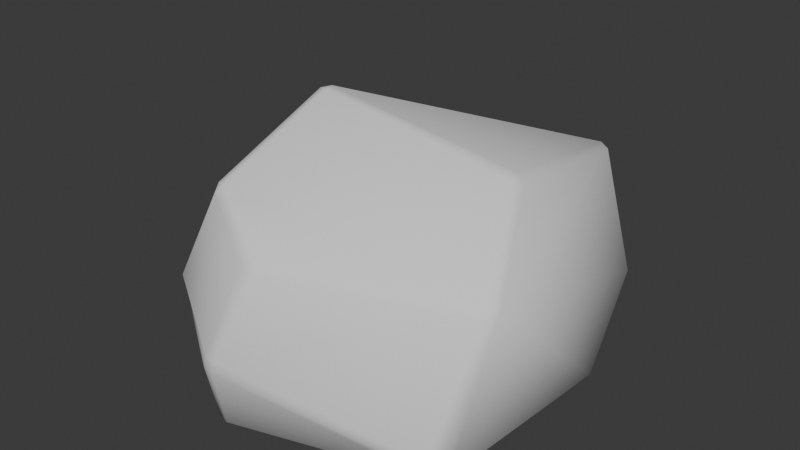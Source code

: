 # Source: enemy_golem.blend  (saved by Blender 4.0.36; exported with 4.5.12 LTS)
import bpy
from mathutils import Matrix  # noqa: F401  (used for matrix-valued properties, if any)

bpy.ops.wm.read_factory_settings(use_empty=True)
scene = bpy.context.scene
scene.name = 'Scene'

# ---- collections
col_collection = bpy.data.collections.new('Collection'); scene.collection.children.link(col_collection)

# ---- node groups
ng_auto_smooth = bpy.data.node_groups.new('Auto Smooth', 'GeometryNodeTree')
_s = ng_auto_smooth.interface.new_socket(name='Geometry', in_out='OUTPUT', socket_type='NodeSocketGeometry')
_s = ng_auto_smooth.interface.new_socket(name='Geometry', in_out='INPUT', socket_type='NodeSocketGeometry')
_s = ng_auto_smooth.interface.new_socket(name='Angle', in_out='INPUT', socket_type='NodeSocketFloat')
_s.subtype = 'ANGLE'
_s.min_value = 0.0
_s.max_value = 3.142
ng_auto_smooth.is_modifier = True
_N = ng_auto_smooth.nodes; _L = ng_auto_smooth.links
n0 = _N.new('NodeGroupOutput'); n0.name = 'Group Output'; n0.location = (480, -100)
n1 = _N.new('NodeGroupInput'); n1.name = 'Group Input'; n1.location = (-420, -300)
n2 = _N.new('NodeGroupInput'); n2.name = 'Group Input.001'; n2.location = (-60, -100)
n3 = _N.new('GeometryNodeSetShadeSmooth'); n3.name = 'Set Shade Smooth'; n3.location = (120, -100)
n3.domain = 'EDGE'
n4 = _N.new('GeometryNodeSetShadeSmooth'); n4.name = 'Set Shade Smooth.001'; n4.location = (300, -100)
n5 = _N.new('GeometryNodeInputMeshEdgeAngle'); n5.name = 'Edge Angle'; n5.location = (-420, -220)
n6 = _N.new('GeometryNodeInputEdgeSmooth'); n6.name = 'Is Edge Smooth'; n6.location = (-60, -160)
n7 = _N.new('GeometryNodeInputShadeSmooth'); n7.name = 'Is Face Smooth'; n7.location = (-240, -340)
n8 = _N.new('FunctionNodeBooleanMath'); n8.name = 'Boolean Math'; n8.location = (-60, -220)
n9 = _N.new('FunctionNodeCompare'); n9.name = 'Compare'; n9.location = (-240, -180)
n9.operation = 'LESS_EQUAL'
_L.new(n5.outputs[0], n9.inputs[0])
_L.new(n4.outputs[0], n0.inputs[0])
_L.new(n1.outputs[1], n9.inputs[1])
_L.new(n9.outputs[0], n8.inputs[0])
_L.new(n7.outputs[0], n8.inputs[1])
_L.new(n2.outputs[0], n3.inputs[0])
_L.new(n6.outputs[0], n3.inputs[1])
_L.new(n3.outputs[0], n4.inputs[0])
_L.new(n8.outputs[0], n3.inputs[2])
n0.is_active_output = True

# ---- world
world_world = bpy.data.worlds.new('World'); scene.world = world_world
world_world.use_nodes = True; world_world.node_tree.nodes.clear()
_N = world_world.node_tree.nodes; _L = world_world.node_tree.links
n0 = _N.new('ShaderNodeOutputWorld'); n0.name = 'World Output'; n0.location = (300, 300)
n1 = _N.new('ShaderNodeBackground'); n1.name = 'Background'; n1.location = (10, 300)
n1.inputs[0].default_value = (0.05088, 0.05088, 0.05088, 1.0)
_L.new(n1.outputs[0], n0.inputs[0])
n0.is_active_output = True
world_world.color = (0.05088, 0.05088, 0.05088)
world_world.use_sun_shadow = False
world_world.sun_shadow_jitter_overblur = 0.0

# ---- meshes
me_sphere_cell_048 = bpy.data.meshes.new('Sphere_cell.048')
me_sphere_cell_048.from_pydata([(0.6001, 0.1198, 1.018), (-0.03366, -0.6571, 0.7535), (0.8314, -0.3464, 0.7463), (0.4419, 1.043, 0.8225), (-0.8171, -0.3576, 0.3075), (-0.8904, 0.4457, 0.1833), (-0.7115, 0.7273, 0.8001), (-0.8177, 0.8022, 0.3392), (-0.7159, -0.1897, 0.01206), (-0.8168, 0.3026, 0.04094), (-0.203, -0.7026, -0.0008785), (0.6912, -0.4264, 0.003208), (0.7615, 0.498, -0.001625), (-0.4938, 0.7057, 0.03129), (-0.1558, -0.8006, 0.3517), (0.7172, -0.5434, 0.147), (-0.5313, 0.9779, 0.2222), (-0.03332, 1.164, 0.3999), (0.6679, 0.9211, 0.313), (0.123, 1.144, 0.701), (-0.3541, -0.5162, 0.9332), (-0.2805, 0.02433, 1.209)], [], [(9, 13, 12, 11, 10, 8), (7, 16, 13, 9, 5), (7, 6, 19, 17, 16), (8, 4, 5, 9), (10, 14, 4, 8), (11, 15, 14, 10), (2, 1, 14, 15), (18, 2, 15, 11, 12), (13, 16, 17, 18, 12), (3, 0, 2, 18), (4, 20, 21, 6), (3, 18, 17, 19), (5, 4, 6, 7), (20, 4, 14, 1), (21, 20, 1, 2, 0), (6, 21, 0, 3, 19)])
me_sphere_cell_048.polygons.foreach_set('use_smooth', [True] * 16)
me_sphere_cell_048.polygons.foreach_set('material_index', [0, 0, 0, 0, 0, 0, 0, 0, 0, 0, 0, 50, 0, 0, 0, 0])
_uv = me_sphere_cell_048.uv_layers.new(name='UVMap')
_uv.uv.foreach_set('vector', [1.0, 1.0, 1.0, 1.0, 0.0, 0.0, 0.6535, 0.0, 0.0, 0.0, 1.0, 0.0, 1.0, 1.0, 0.0, 0.0, 1.0, 0.0, 1.0, 0.0, 1.0, 1.0, 1.0, 1.0, 0.0, 0.0, 0.7684, 0.0, 0.382, -4.768e-05, 1.0, 0.0, 0.0, 0.0, 1.0, 0.0, 1.0, 1.0, 1.0, 1.0, 0.0, 0.0, 0.3491, 0.1474, 1.0, 1.0, 0.0, 0.0, 0.0, 0.0, 0.97, 0.0, 1.104, -0.3882, 1.0, 1.0, 0.5311, 0.5311, 1.0, 0.0, 1.0, 0.05086, 0.02998, 0.0, 0.9686, 0.4445, 0.5311, 0.5311, 0.97, 0.0, 1.0, 0.0, 1.0, 0.0, 0.0, 0.0, 1.0, 0.0, 1.0, 0.7502, 0.659, 0.0, 0.0, 0.0, 0.0, 0.0, 0.0, 0.0, 0.5311, 0.0, 1.0, 0.8241, 1.0, 1.0, 0.2702, 0.0, 0.757, 0.2119, 1.0, 0.0, 0.7043, 0.6264, 0.6951, 0.5472, 0.7469, 0.5822, 0.7313, 0.6197, 1.0, 1.0, 1.0, 1.0, 1.0, 0.0, 1.0, 0.0, 0.2702, 0.0, 1.0, 1.0, 0.6926, 0.6926, 0.0, 0.0, 0.757, 0.2119, 0.5033, 0.3083, 0.0, 0.0, 1.0, 0.0, 0.0, 0.0, 1.0, 0.0, 0.0, 0.0, 0.0, 0.0, 0.9848, 0.2739, 0.9999, 0.5498])
me_sphere_cell_048.update()

# ---- objects
ob_stone = bpy.data.objects.new('Stone', me_sphere_cell_048)
ob_enemy_golem = bpy.data.objects.new('enemy_golem', None)

# ---- transforms, parenting, visibility, modifiers, constraints
ob_stone.parent = ob_enemy_golem
ob_stone.location = (0.0, 0.0, 0.0)
_m = ob_stone.modifiers.new('Bevel', 'BEVEL')
_m.width = 0.03
_m.width_pct = 0.03
_m = ob_stone.modifiers.new('Auto Smooth', 'NODES')
_m.node_group = ng_auto_smooth
_gi = [s.identifier for s in ng_auto_smooth.interface.items_tree if s.item_type == 'SOCKET' and s.in_out == 'INPUT']
_m[_gi[1]] = 3.142  # Angle
ob_enemy_golem.location = (0.0, 0.0, 0.0)

# ---- collection membership
col_collection.objects.link(ob_stone)
col_collection.objects.link(ob_enemy_golem)

# ---- scene / render settings (as saved in the file)
scene.frame_start = 1; scene.frame_end = 250; scene.frame_set(1)
scene.render.engine = 'BLENDER_EEVEE_NEXT'
scene.cycles.sampling_pattern = 'TABULATED_SOBOL'
bpy.context.view_layer.update()

# ---- added for rendering (the .blend has no active camera and no usable light): camera, sun
cam_auto = bpy.data.cameras.new('AutoCamera')
cam_auto.lens = 50.0
cam_auto.sensor_width = 36.0
cam_auto.clip_end = 1000.0
ob_auto_camera = bpy.data.objects.new('AutoCamera', cam_auto)
scene.collection.objects.link(ob_auto_camera)
ob_auto_camera.location = (2.60318, -2.97135, 2.69754)
ob_auto_camera.rotation_euler = (1.09748, -7.21219e-08, 0.694738)
scene.camera = ob_auto_camera
light_auto_sun = bpy.data.lights.new('AutoSun', 'SUN')
light_auto_sun.energy = 3.0
light_auto_sun.angle = 0.0523599
ob_auto_sun = bpy.data.objects.new('AutoSun', light_auto_sun)
scene.collection.objects.link(ob_auto_sun)
ob_auto_sun.rotation_euler = (0.872665, 0.174533, 0.523599)
bpy.context.view_layer.update()
